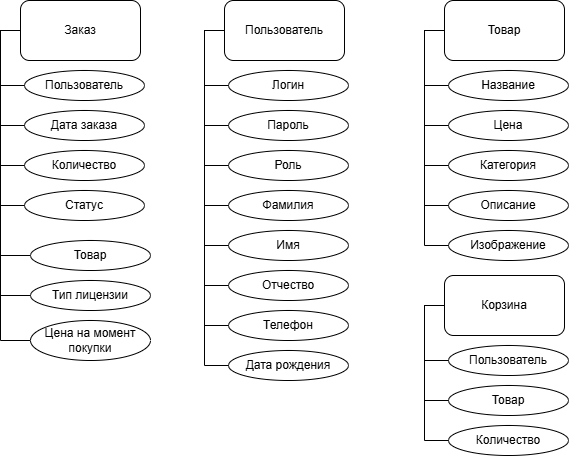

The diagram above was exported from draw.io. Its source (the exported page's mxGraphModel, read from the mxfile embedded in the PNG):
<mxGraphModel dx="901" dy="620" grid="1" gridSize="10" guides="1" tooltips="1" connect="1" arrows="1" fold="1" page="1" pageScale="1" pageWidth="827" pageHeight="1169" math="0" shadow="0">
  <root>
    <mxCell id="0" />
    <mxCell id="1" parent="0" />
    <mxCell id="e_u-gkZkfpVHrr1wPkeM-1" parent="1" style="rounded=1;whiteSpace=wrap;html=1;" value="Пользователь" vertex="1">
      <mxGeometry height="60" width="120" x="350" y="310" as="geometry" />
    </mxCell>
    <mxCell id="KclsLGJzAwhW-pAYMRJs-1" parent="1" style="ellipse;whiteSpace=wrap;html=1;" value="Логин" vertex="1">
      <mxGeometry height="30" width="120" x="354" y="380" as="geometry" />
    </mxCell>
    <mxCell id="KclsLGJzAwhW-pAYMRJs-2" parent="1" style="ellipse;whiteSpace=wrap;html=1;" value="Пароль" vertex="1">
      <mxGeometry height="30" width="120" x="354" y="420" as="geometry" />
    </mxCell>
    <mxCell id="KclsLGJzAwhW-pAYMRJs-3" parent="1" style="ellipse;whiteSpace=wrap;html=1;" value="Роль" vertex="1">
      <mxGeometry height="30" width="120" x="354" y="460" as="geometry" />
    </mxCell>
    <mxCell id="KclsLGJzAwhW-pAYMRJs-5" edge="1" parent="1" source="e_u-gkZkfpVHrr1wPkeM-1" style="endArrow=none;html=1;rounded=0;exitX=0;exitY=0.5;exitDx=0;exitDy=0;entryX=0;entryY=0.5;entryDx=0;entryDy=0;" target="KclsLGJzAwhW-pAYMRJs-1" value="">
      <mxGeometry height="50" relative="1" width="50" as="geometry">
        <Array as="points">
          <mxPoint x="330" y="340" />
          <mxPoint x="330" y="395" />
        </Array>
        <mxPoint x="450" y="450" as="sourcePoint" />
        <mxPoint x="500" y="400" as="targetPoint" />
      </mxGeometry>
    </mxCell>
    <mxCell id="KclsLGJzAwhW-pAYMRJs-6" edge="1" parent="1" source="e_u-gkZkfpVHrr1wPkeM-1" style="endArrow=none;html=1;rounded=0;exitX=0;exitY=0.5;exitDx=0;exitDy=0;entryX=0;entryY=0.5;entryDx=0;entryDy=0;" target="KclsLGJzAwhW-pAYMRJs-3" value="">
      <mxGeometry height="50" relative="1" width="50" as="geometry">
        <Array as="points">
          <mxPoint x="330" y="340" />
          <mxPoint x="330" y="475" />
        </Array>
        <mxPoint x="350" y="420" as="sourcePoint" />
        <mxPoint x="354" y="475" as="targetPoint" />
      </mxGeometry>
    </mxCell>
    <mxCell id="KclsLGJzAwhW-pAYMRJs-7" edge="1" parent="1" source="e_u-gkZkfpVHrr1wPkeM-1" style="endArrow=none;html=1;rounded=0;exitX=0;exitY=0.5;exitDx=0;exitDy=0;entryX=0;entryY=0.5;entryDx=0;entryDy=0;" target="KclsLGJzAwhW-pAYMRJs-2" value="">
      <mxGeometry height="50" relative="1" width="50" as="geometry">
        <Array as="points">
          <mxPoint x="330" y="340" />
          <mxPoint x="330" y="435" />
        </Array>
        <mxPoint x="350" y="380" as="sourcePoint" />
        <mxPoint x="354" y="435" as="targetPoint" />
      </mxGeometry>
    </mxCell>
    <mxCell id="KclsLGJzAwhW-pAYMRJs-21" parent="1" style="rounded=1;whiteSpace=wrap;html=1;" value="Товар" vertex="1">
      <mxGeometry height="60" width="120" x="570" y="310" as="geometry" />
    </mxCell>
    <mxCell id="KclsLGJzAwhW-pAYMRJs-22" parent="1" style="ellipse;whiteSpace=wrap;html=1;" value="Название" vertex="1">
      <mxGeometry height="30" width="120" x="574" y="380" as="geometry" />
    </mxCell>
    <mxCell id="KclsLGJzAwhW-pAYMRJs-23" parent="1" style="ellipse;whiteSpace=wrap;html=1;" value="Цена" vertex="1">
      <mxGeometry height="30" width="120" x="574" y="420" as="geometry" />
    </mxCell>
    <mxCell id="KclsLGJzAwhW-pAYMRJs-24" parent="1" style="ellipse;whiteSpace=wrap;html=1;" value="Категория" vertex="1">
      <mxGeometry height="30" width="120" x="574" y="460" as="geometry" />
    </mxCell>
    <mxCell id="KclsLGJzAwhW-pAYMRJs-25" edge="1" parent="1" source="KclsLGJzAwhW-pAYMRJs-21" style="endArrow=none;html=1;rounded=0;exitX=0;exitY=0.5;exitDx=0;exitDy=0;entryX=0;entryY=0.5;entryDx=0;entryDy=0;" target="KclsLGJzAwhW-pAYMRJs-22" value="">
      <mxGeometry height="50" relative="1" width="50" as="geometry">
        <Array as="points">
          <mxPoint x="550" y="340" />
          <mxPoint x="550" y="395" />
        </Array>
        <mxPoint x="670" y="450" as="sourcePoint" />
        <mxPoint x="720" y="400" as="targetPoint" />
      </mxGeometry>
    </mxCell>
    <mxCell id="KclsLGJzAwhW-pAYMRJs-26" edge="1" parent="1" source="KclsLGJzAwhW-pAYMRJs-21" style="endArrow=none;html=1;rounded=0;exitX=0;exitY=0.5;exitDx=0;exitDy=0;entryX=0;entryY=0.5;entryDx=0;entryDy=0;" target="KclsLGJzAwhW-pAYMRJs-24" value="">
      <mxGeometry height="50" relative="1" width="50" as="geometry">
        <Array as="points">
          <mxPoint x="550" y="340" />
          <mxPoint x="550" y="475" />
        </Array>
        <mxPoint x="570" y="420" as="sourcePoint" />
        <mxPoint x="574" y="475" as="targetPoint" />
      </mxGeometry>
    </mxCell>
    <mxCell id="KclsLGJzAwhW-pAYMRJs-27" edge="1" parent="1" source="KclsLGJzAwhW-pAYMRJs-21" style="endArrow=none;html=1;rounded=0;exitX=0;exitY=0.5;exitDx=0;exitDy=0;entryX=0;entryY=0.5;entryDx=0;entryDy=0;" target="KclsLGJzAwhW-pAYMRJs-23" value="">
      <mxGeometry height="50" relative="1" width="50" as="geometry">
        <Array as="points">
          <mxPoint x="550" y="340" />
          <mxPoint x="550" y="435" />
        </Array>
        <mxPoint x="570" y="380" as="sourcePoint" />
        <mxPoint x="574" y="435" as="targetPoint" />
      </mxGeometry>
    </mxCell>
    <mxCell id="KclsLGJzAwhW-pAYMRJs-28" parent="1" style="ellipse;whiteSpace=wrap;html=1;" value="Описание" vertex="1">
      <mxGeometry height="30" width="120" x="574" y="500" as="geometry" />
    </mxCell>
    <mxCell id="KclsLGJzAwhW-pAYMRJs-29" parent="1" style="ellipse;whiteSpace=wrap;html=1;" value="Изображение" vertex="1">
      <mxGeometry height="30" width="120" x="574" y="540" as="geometry" />
    </mxCell>
    <mxCell id="KclsLGJzAwhW-pAYMRJs-30" edge="1" parent="1" source="KclsLGJzAwhW-pAYMRJs-21" style="endArrow=none;html=1;rounded=0;exitX=0;exitY=0.5;exitDx=0;exitDy=0;entryX=0;entryY=0.5;entryDx=0;entryDy=0;" target="KclsLGJzAwhW-pAYMRJs-29" value="">
      <mxGeometry height="50" relative="1" width="50" as="geometry">
        <Array as="points">
          <mxPoint x="550" y="340" />
          <mxPoint x="550" y="555" />
        </Array>
        <mxPoint x="570" y="420" as="sourcePoint" />
        <mxPoint x="574" y="555" as="targetPoint" />
      </mxGeometry>
    </mxCell>
    <mxCell id="KclsLGJzAwhW-pAYMRJs-31" edge="1" parent="1" source="KclsLGJzAwhW-pAYMRJs-21" style="endArrow=none;html=1;rounded=0;exitX=0;exitY=0.5;exitDx=0;exitDy=0;entryX=0;entryY=0.5;entryDx=0;entryDy=0;" target="KclsLGJzAwhW-pAYMRJs-28" value="">
      <mxGeometry height="50" relative="1" width="50" as="geometry">
        <Array as="points">
          <mxPoint x="550" y="340" />
          <mxPoint x="550" y="515" />
        </Array>
        <mxPoint x="570" y="340" as="sourcePoint" />
        <mxPoint x="574" y="475" as="targetPoint" />
      </mxGeometry>
    </mxCell>
    <mxCell id="KclsLGJzAwhW-pAYMRJs-32" parent="1" style="rounded=1;whiteSpace=wrap;html=1;" value="Заказ" vertex="1">
      <mxGeometry height="60" width="120" x="146" y="310" as="geometry" />
    </mxCell>
    <mxCell id="KclsLGJzAwhW-pAYMRJs-33" parent="1" style="ellipse;whiteSpace=wrap;html=1;" value="Пользователь" vertex="1">
      <mxGeometry height="30" width="120" x="150" y="380" as="geometry" />
    </mxCell>
    <mxCell id="KclsLGJzAwhW-pAYMRJs-34" parent="1" style="ellipse;whiteSpace=wrap;html=1;" value="Дата заказа" vertex="1">
      <mxGeometry height="30" width="120" x="150" y="420" as="geometry" />
    </mxCell>
    <mxCell id="KclsLGJzAwhW-pAYMRJs-35" parent="1" style="ellipse;whiteSpace=wrap;html=1;" value="Количество" vertex="1">
      <mxGeometry height="30" width="120" x="150" y="460" as="geometry" />
    </mxCell>
    <mxCell id="KclsLGJzAwhW-pAYMRJs-36" edge="1" parent="1" source="KclsLGJzAwhW-pAYMRJs-32" style="endArrow=none;html=1;rounded=0;exitX=0;exitY=0.5;exitDx=0;exitDy=0;entryX=0;entryY=0.5;entryDx=0;entryDy=0;" target="KclsLGJzAwhW-pAYMRJs-33" value="">
      <mxGeometry height="50" relative="1" width="50" as="geometry">
        <Array as="points">
          <mxPoint x="126" y="340" />
          <mxPoint x="126" y="395" />
        </Array>
        <mxPoint x="246" y="450" as="sourcePoint" />
        <mxPoint x="296" y="400" as="targetPoint" />
      </mxGeometry>
    </mxCell>
    <mxCell id="KclsLGJzAwhW-pAYMRJs-37" edge="1" parent="1" source="KclsLGJzAwhW-pAYMRJs-32" style="endArrow=none;html=1;rounded=0;exitX=0;exitY=0.5;exitDx=0;exitDy=0;entryX=0;entryY=0.5;entryDx=0;entryDy=0;" target="KclsLGJzAwhW-pAYMRJs-35" value="">
      <mxGeometry height="50" relative="1" width="50" as="geometry">
        <Array as="points">
          <mxPoint x="126" y="340" />
          <mxPoint x="126" y="475" />
        </Array>
        <mxPoint x="146" y="420" as="sourcePoint" />
        <mxPoint x="150" y="475" as="targetPoint" />
      </mxGeometry>
    </mxCell>
    <mxCell id="KclsLGJzAwhW-pAYMRJs-38" edge="1" parent="1" source="KclsLGJzAwhW-pAYMRJs-32" style="endArrow=none;html=1;rounded=0;exitX=0;exitY=0.5;exitDx=0;exitDy=0;entryX=0;entryY=0.5;entryDx=0;entryDy=0;" target="KclsLGJzAwhW-pAYMRJs-34" value="">
      <mxGeometry height="50" relative="1" width="50" as="geometry">
        <Array as="points">
          <mxPoint x="126" y="340" />
          <mxPoint x="126" y="435" />
        </Array>
        <mxPoint x="146" y="380" as="sourcePoint" />
        <mxPoint x="150" y="435" as="targetPoint" />
      </mxGeometry>
    </mxCell>
    <mxCell id="KclsLGJzAwhW-pAYMRJs-39" parent="1" style="ellipse;whiteSpace=wrap;html=1;" value="Статус" vertex="1">
      <mxGeometry height="30" width="120" x="150" y="500" as="geometry" />
    </mxCell>
    <mxCell id="KclsLGJzAwhW-pAYMRJs-42" edge="1" parent="1" source="KclsLGJzAwhW-pAYMRJs-32" style="endArrow=none;html=1;rounded=0;exitX=0;exitY=0.5;exitDx=0;exitDy=0;entryX=0;entryY=0.5;entryDx=0;entryDy=0;" target="KclsLGJzAwhW-pAYMRJs-39" value="">
      <mxGeometry height="50" relative="1" width="50" as="geometry">
        <Array as="points">
          <mxPoint x="126" y="340" />
          <mxPoint x="126" y="515" />
        </Array>
        <mxPoint x="146" y="340" as="sourcePoint" />
        <mxPoint x="150" y="475" as="targetPoint" />
      </mxGeometry>
    </mxCell>
    <mxCell id="KclsLGJzAwhW-pAYMRJs-44" parent="1" style="ellipse;whiteSpace=wrap;html=1;" value="Фамилия" vertex="1">
      <mxGeometry height="30" width="120" x="354" y="500" as="geometry" />
    </mxCell>
    <mxCell id="KclsLGJzAwhW-pAYMRJs-45" parent="1" style="ellipse;whiteSpace=wrap;html=1;" value="Имя" vertex="1">
      <mxGeometry height="30" width="120" x="354" y="540" as="geometry" />
    </mxCell>
    <mxCell id="KclsLGJzAwhW-pAYMRJs-46" parent="1" style="ellipse;whiteSpace=wrap;html=1;" value="Отчество" vertex="1">
      <mxGeometry height="30" width="120" x="354" y="580" as="geometry" />
    </mxCell>
    <mxCell id="KclsLGJzAwhW-pAYMRJs-48" edge="1" parent="1" source="e_u-gkZkfpVHrr1wPkeM-1" style="endArrow=none;html=1;rounded=0;exitX=0;exitY=0.5;exitDx=0;exitDy=0;entryX=0;entryY=0.5;entryDx=0;entryDy=0;" target="KclsLGJzAwhW-pAYMRJs-46" value="">
      <mxGeometry height="50" relative="1" width="50" as="geometry">
        <Array as="points">
          <mxPoint x="330" y="340" />
          <mxPoint x="330" y="595" />
        </Array>
        <mxPoint x="350" y="460" as="sourcePoint" />
        <mxPoint x="354" y="595" as="targetPoint" />
      </mxGeometry>
    </mxCell>
    <mxCell id="KclsLGJzAwhW-pAYMRJs-49" edge="1" parent="1" source="e_u-gkZkfpVHrr1wPkeM-1" style="endArrow=none;html=1;rounded=0;exitX=0;exitY=0.5;exitDx=0;exitDy=0;entryX=0;entryY=0.5;entryDx=0;entryDy=0;" target="KclsLGJzAwhW-pAYMRJs-44" value="">
      <mxGeometry height="50" relative="1" width="50" as="geometry">
        <Array as="points">
          <mxPoint x="330" y="340" />
          <mxPoint x="330" y="515" />
        </Array>
        <mxPoint x="350" y="340" as="sourcePoint" />
        <mxPoint x="354" y="475" as="targetPoint" />
      </mxGeometry>
    </mxCell>
    <mxCell id="KclsLGJzAwhW-pAYMRJs-50" edge="1" parent="1" source="e_u-gkZkfpVHrr1wPkeM-1" style="endArrow=none;html=1;rounded=0;exitX=0;exitY=0.5;exitDx=0;exitDy=0;entryX=0;entryY=0.5;entryDx=0;entryDy=0;" target="KclsLGJzAwhW-pAYMRJs-45" value="">
      <mxGeometry height="50" relative="1" width="50" as="geometry">
        <Array as="points">
          <mxPoint x="330" y="340" />
          <mxPoint x="330" y="555" />
        </Array>
        <mxPoint x="350" y="340" as="sourcePoint" />
        <mxPoint x="354" y="475" as="targetPoint" />
      </mxGeometry>
    </mxCell>
    <mxCell id="KclsLGJzAwhW-pAYMRJs-71" parent="1" style="rounded=1;whiteSpace=wrap;html=1;" value="Корзина" vertex="1">
      <mxGeometry height="60" width="120" x="570" y="585" as="geometry" />
    </mxCell>
    <mxCell id="KclsLGJzAwhW-pAYMRJs-72" parent="1" style="ellipse;whiteSpace=wrap;html=1;" value="Пользователь" vertex="1">
      <mxGeometry height="30" width="120" x="574" y="655" as="geometry" />
    </mxCell>
    <mxCell id="KclsLGJzAwhW-pAYMRJs-73" parent="1" style="ellipse;whiteSpace=wrap;html=1;" value="Товар" vertex="1">
      <mxGeometry height="30" width="120" x="574" y="695" as="geometry" />
    </mxCell>
    <mxCell id="KclsLGJzAwhW-pAYMRJs-74" parent="1" style="ellipse;whiteSpace=wrap;html=1;" value="Количество" vertex="1">
      <mxGeometry height="30" width="120" x="574" y="735" as="geometry" />
    </mxCell>
    <mxCell id="KclsLGJzAwhW-pAYMRJs-75" edge="1" parent="1" source="KclsLGJzAwhW-pAYMRJs-71" style="endArrow=none;html=1;rounded=0;exitX=0;exitY=0.5;exitDx=0;exitDy=0;entryX=0;entryY=0.5;entryDx=0;entryDy=0;" target="KclsLGJzAwhW-pAYMRJs-72" value="">
      <mxGeometry height="50" relative="1" width="50" as="geometry">
        <Array as="points">
          <mxPoint x="550" y="615" />
          <mxPoint x="550" y="670" />
        </Array>
        <mxPoint x="670" y="725" as="sourcePoint" />
        <mxPoint x="720" y="675" as="targetPoint" />
      </mxGeometry>
    </mxCell>
    <mxCell id="KclsLGJzAwhW-pAYMRJs-76" edge="1" parent="1" source="KclsLGJzAwhW-pAYMRJs-71" style="endArrow=none;html=1;rounded=0;exitX=0;exitY=0.5;exitDx=0;exitDy=0;entryX=0;entryY=0.5;entryDx=0;entryDy=0;" target="KclsLGJzAwhW-pAYMRJs-74" value="">
      <mxGeometry height="50" relative="1" width="50" as="geometry">
        <Array as="points">
          <mxPoint x="550" y="615" />
          <mxPoint x="550" y="750" />
        </Array>
        <mxPoint x="570" y="695" as="sourcePoint" />
        <mxPoint x="574" y="750" as="targetPoint" />
      </mxGeometry>
    </mxCell>
    <mxCell id="KclsLGJzAwhW-pAYMRJs-77" edge="1" parent="1" source="KclsLGJzAwhW-pAYMRJs-71" style="endArrow=none;html=1;rounded=0;exitX=0;exitY=0.5;exitDx=0;exitDy=0;entryX=0;entryY=0.5;entryDx=0;entryDy=0;" target="KclsLGJzAwhW-pAYMRJs-73" value="">
      <mxGeometry height="50" relative="1" width="50" as="geometry">
        <Array as="points">
          <mxPoint x="550" y="615" />
          <mxPoint x="550" y="710" />
        </Array>
        <mxPoint x="570" y="655" as="sourcePoint" />
        <mxPoint x="574" y="710" as="targetPoint" />
      </mxGeometry>
    </mxCell>
    <mxCell id="P5aqFjxdVbAiURtJ1GE3-1" edge="1" parent="1" source="KclsLGJzAwhW-pAYMRJs-32" style="endArrow=none;html=1;rounded=0;exitX=0;exitY=0.5;exitDx=0;exitDy=0;entryX=0;entryY=0.5;entryDx=0;entryDy=0;" target="P5aqFjxdVbAiURtJ1GE3-2" value="">
      <mxGeometry height="50" relative="1" width="50" as="geometry">
        <Array as="points">
          <mxPoint x="126" y="340" />
          <mxPoint x="126" y="565" />
        </Array>
        <mxPoint x="146" y="340" as="sourcePoint" />
        <mxPoint x="170" y="670" as="targetPoint" />
      </mxGeometry>
    </mxCell>
    <mxCell id="P5aqFjxdVbAiURtJ1GE3-2" parent="1" style="ellipse;whiteSpace=wrap;html=1;" value="Товар" vertex="1">
      <mxGeometry height="30" width="120" x="156" y="550" as="geometry" />
    </mxCell>
    <mxCell id="P5aqFjxdVbAiURtJ1GE3-3" parent="1" style="ellipse;whiteSpace=wrap;html=1;" value="Тип лицензии" vertex="1">
      <mxGeometry height="30" width="120" x="156" y="590" as="geometry" />
    </mxCell>
    <mxCell id="P5aqFjxdVbAiURtJ1GE3-4" parent="1" style="ellipse;whiteSpace=wrap;html=1;" value="Цена на момент покупки" vertex="1">
      <mxGeometry height="40" width="120" x="156" y="630" as="geometry" />
    </mxCell>
    <mxCell id="P5aqFjxdVbAiURtJ1GE3-7" edge="1" parent="1" source="KclsLGJzAwhW-pAYMRJs-32" style="endArrow=none;html=1;rounded=0;exitX=0;exitY=0.5;exitDx=0;exitDy=0;entryX=0;entryY=0.5;entryDx=0;entryDy=0;" target="P5aqFjxdVbAiURtJ1GE3-3" value="">
      <mxGeometry height="50" relative="1" width="50" as="geometry">
        <Array as="points">
          <mxPoint x="126" y="340" />
          <mxPoint x="126" y="605" />
        </Array>
        <mxPoint x="146" y="340" as="sourcePoint" />
        <mxPoint x="156" y="565" as="targetPoint" />
      </mxGeometry>
    </mxCell>
    <mxCell id="P5aqFjxdVbAiURtJ1GE3-8" edge="1" parent="1" source="KclsLGJzAwhW-pAYMRJs-32" style="endArrow=none;html=1;rounded=0;exitX=0;exitY=0.5;exitDx=0;exitDy=0;entryX=0;entryY=0.5;entryDx=0;entryDy=0;" target="P5aqFjxdVbAiURtJ1GE3-4" value="">
      <mxGeometry height="50" relative="1" width="50" as="geometry">
        <Array as="points">
          <mxPoint x="126" y="340" />
          <mxPoint x="126" y="650" />
        </Array>
        <mxPoint x="146" y="340" as="sourcePoint" />
        <mxPoint x="156" y="605" as="targetPoint" />
      </mxGeometry>
    </mxCell>
    <mxCell id="b3vZB2KL0AYWITOC1GU_-1" parent="1" style="ellipse;whiteSpace=wrap;html=1;" value="Телефон" vertex="1">
      <mxGeometry height="30" width="120" x="354" y="620" as="geometry" />
    </mxCell>
    <mxCell id="b3vZB2KL0AYWITOC1GU_-2" parent="1" style="ellipse;whiteSpace=wrap;html=1;" value="Дата рождения" vertex="1">
      <mxGeometry height="30" width="120" x="354" y="660" as="geometry" />
    </mxCell>
    <mxCell id="b3vZB2KL0AYWITOC1GU_-3" edge="1" parent="1" source="e_u-gkZkfpVHrr1wPkeM-1" style="endArrow=none;html=1;rounded=0;exitX=0;exitY=0.5;exitDx=0;exitDy=0;entryX=0;entryY=0.5;entryDx=0;entryDy=0;" target="b3vZB2KL0AYWITOC1GU_-1" value="">
      <mxGeometry height="50" relative="1" width="50" as="geometry">
        <Array as="points">
          <mxPoint x="330" y="340" />
          <mxPoint x="330" y="635" />
        </Array>
        <mxPoint x="350" y="340" as="sourcePoint" />
        <mxPoint x="354" y="595" as="targetPoint" />
      </mxGeometry>
    </mxCell>
    <mxCell id="b3vZB2KL0AYWITOC1GU_-4" edge="1" parent="1" source="e_u-gkZkfpVHrr1wPkeM-1" style="endArrow=none;html=1;rounded=0;exitX=0;exitY=0.5;exitDx=0;exitDy=0;entryX=0;entryY=0.5;entryDx=0;entryDy=0;" target="b3vZB2KL0AYWITOC1GU_-2" value="">
      <mxGeometry height="50" relative="1" width="50" as="geometry">
        <Array as="points">
          <mxPoint x="330" y="340" />
          <mxPoint x="330" y="675" />
        </Array>
        <mxPoint x="350" y="380" as="sourcePoint" />
        <mxPoint x="354" y="675" as="targetPoint" />
      </mxGeometry>
    </mxCell>
  </root>
</mxGraphModel>